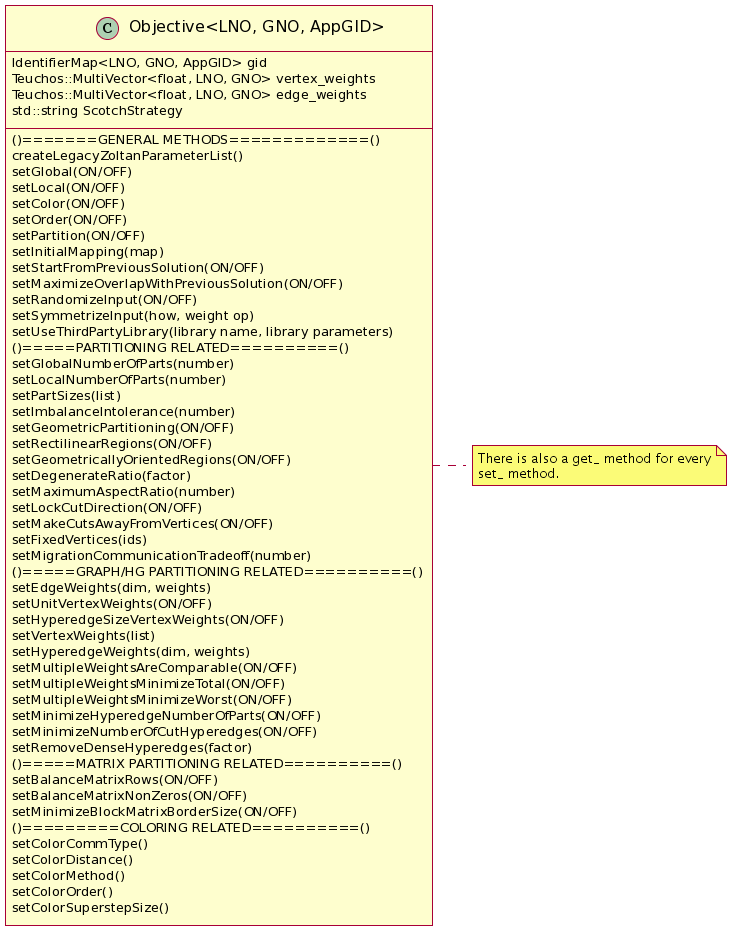

The diagram above was rendered by PlantUML. Its source (embedded in the PNG):
@startuml

class "Objective<LNO, GNO, AppGID>" as Objective

note right of Objective
  There is also a get_ method for every
  set_ method. 
end note

class Objective{
IdentifierMap<LNO, GNO, AppGID> gid
Teuchos::MultiVector<float, LNO, GNO> vertex_weights
Teuchos::MultiVector<float, LNO, GNO> edge_weights
std::string ScotchStrategy

()=======GENERAL METHODS=============()
createLegacyZoltanParameterList()
setGlobal(ON/OFF)
setLocal(ON/OFF)
setColor(ON/OFF)
setOrder(ON/OFF)
setPartition(ON/OFF)
setInitialMapping(map)
setStartFromPreviousSolution(ON/OFF)
setMaximizeOverlapWithPreviousSolution(ON/OFF)
setRandomizeInput(ON/OFF)
setSymmetrizeInput(how, weight op)
setUseThirdPartyLibrary(library name, library parameters)

()=====PARTITIONING RELATED==========()

setGlobalNumberOfParts(number)
setLocalNumberOfParts(number)
setPartSizes(list)

setImbalanceIntolerance(number)

setGeometricPartitioning(ON/OFF)
setRectilinearRegions(ON/OFF)
setGeometricallyOrientedRegions(ON/OFF)
setDegenerateRatio(factor)
setMaximumAspectRatio(number)
setLockCutDirection(ON/OFF)
setMakeCutsAwayFromVertices(ON/OFF)

setFixedVertices(ids)

setMigrationCommunicationTradeoff(number)

()=====GRAPH/HG PARTITIONING RELATED==========()

setEdgeWeights(dim, weights)
setUnitVertexWeights(ON/OFF)
setHyperedgeSizeVertexWeights(ON/OFF)
setVertexWeights(list)
setHyperedgeWeights(dim, weights)
setMultipleWeightsAreComparable(ON/OFF)
setMultipleWeightsMinimizeTotal(ON/OFF)
setMultipleWeightsMinimizeWorst(ON/OFF)
setMinimizeHyperedgeNumberOfParts(ON/OFF)
setMinimizeNumberOfCutHyperedges(ON/OFF)
setRemoveDenseHyperedges(factor)

()=====MATRIX PARTITIONING RELATED==========()

setBalanceMatrixRows(ON/OFF)
setBalanceMatrixNonZeros(ON/OFF)
setMinimizeBlockMatrixBorderSize(ON/OFF)

()=========COLORING RELATED==========()

setColorCommType()
setColorDistance()
setColorMethod()
setColorOrder()
setColorSuperstepSize()


}



@enduml